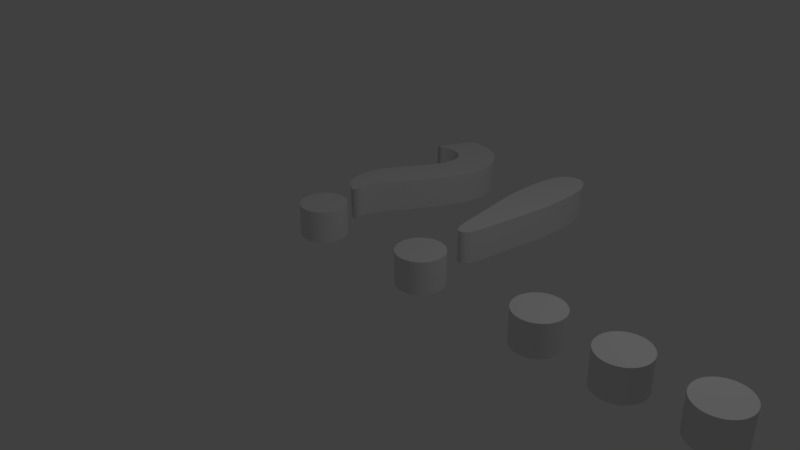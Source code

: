 # Source: 3DICO.blend  (saved by Blender 2.78.0; exported with 4.5.12 LTS)
import bpy
from mathutils import Matrix  # noqa: F401  (used for matrix-valued properties, if any)

bpy.ops.wm.read_factory_settings(use_empty=True)
scene = bpy.context.scene
scene.name = 'Scene'

# ---- collections
col_collection_1 = bpy.data.collections.new('Collection 1'); scene.collection.children.link(col_collection_1)

# ---- world
world_world = bpy.data.worlds.new('World'); scene.world = world_world
world_world.color = (0.05088, 0.05088, 0.05088)
world_world.use_sun_shadow = False
world_world.sun_shadow_jitter_overblur = 0.0
world_world.cycles.sampling_method = 'MANUAL'

# ---- cameras
cam_camera = bpy.data.cameras.new('Camera')
cam_camera.clip_end = 100.0
cam_camera.lens = 35.0
cam_camera.sensor_width = 32.0
cam_camera.sensor_height = 18.0
cam_camera.ortho_scale = 7.314
cam_camera.dof.focus_distance = 0.0
cam_camera.dof.aperture_fstop = 128.0

# ---- lights
light_lamp = bpy.data.lights.new('Lamp', 'POINT')
light_lamp.transmission_factor = 0.0
light_lamp.cutoff_distance = 30.0
light_lamp.energy = 100.0
light_lamp.shadow_buffer_clip_start = 1.001
light_lamp.shadow_soft_size = 0.1
light_lamp.shadow_maximum_resolution = 0.006
light_lamp.use_absolute_resolution = True

# ---- curves / text
txt_text_003 = bpy.data.curves.new('Text.003', 'FONT')
txt_text_003.dimensions = '2D'
txt_text_003.body = '?'
txt_text_003.use_path_clamp = True
txt_text_003.bevel_resolution = 0
txt_text_003.offset = 0.006
txt_text_003.extrude = 0.046
txt_text_002 = bpy.data.curves.new('Text.002', 'FONT')
txt_text_002.dimensions = '2D'
txt_text_002.body = 'OPEN'
txt_text_002.use_path_clamp = True
txt_text_002.bevel_resolution = 0
txt_text_002.offset = 0.006
txt_text_002.extrude = 0.046
txt_text_001 = bpy.data.curves.new('Text.001', 'FONT')
txt_text_001.dimensions = '2D'
txt_text_001.body = '...'
txt_text_001.use_path_clamp = True
txt_text_001.bevel_resolution = 0
txt_text_001.offset = 0.006
txt_text_001.extrude = 0.046
txt_text = bpy.data.curves.new('Text', 'FONT')
txt_text.dimensions = '2D'
txt_text.body = '!'
txt_text.use_path_clamp = True
txt_text.bevel_resolution = 0
txt_text.offset = 0.006
txt_text.extrude = 0.046

# ---- objects
ob_text_003 = bpy.data.objects.new('Text.003', txt_text_003)
ob_text_002 = bpy.data.objects.new('Text.002', txt_text_002)
ob_text_001 = bpy.data.objects.new('Text.001', txt_text_001)
ob_text = bpy.data.objects.new('Text', txt_text)
ob_lamp = bpy.data.objects.new('Lamp', light_lamp)
ob_camera = bpy.data.objects.new('Camera', cam_camera)

# ---- transforms, parenting, visibility, modifiers, constraints
ob_text_003.location = (-2.0, 0.0, 0.0)
ob_text_003.scale = (5.0, 5.0, 5.0)
ob_text_003.lineart.crease_threshold = 0.0
ob_text_002.location = (6.0, 0.0, 0.0)
ob_text_002.scale = (5.0, 5.0, 5.0)
ob_text_002.lineart.crease_threshold = 0.0
ob_text_001.location = (2.0, 0.0, 0.0)
ob_text_001.scale = (5.0, 5.0, 5.0)
ob_text_001.lineart.crease_threshold = 0.0
ob_text.location = (0.0, 0.0, 0.0)
ob_text.scale = (5.0, 5.0, 5.0)
ob_text.lineart.crease_threshold = 0.0
ob_lamp.location = (4.076, 1.005, 5.904)
ob_lamp.rotation_euler = (0.6503, 0.05522, 1.866)
ob_lamp.lock_rotations_4d = False
ob_lamp.empty_display_type = 'ARROWS'
ob_lamp.color = (0.0, 0.0, 0.0, 0.0)
ob_lamp.lineart.crease_threshold = 0.0
ob_camera.location = (7.481, -6.508, 5.344)
ob_camera.rotation_euler = (1.109, 0.0, 0.8149)
ob_camera.lock_rotations_4d = False
ob_camera.empty_display_type = 'ARROWS'
ob_camera.color = (0.0, 0.0, 0.0, 0.0)
ob_camera.display_type = 'WIRE'
ob_camera.lineart.crease_threshold = 0.0

# ---- collection membership
col_collection_1.objects.link(ob_text_003)
col_collection_1.objects.link(ob_text_002)
col_collection_1.objects.link(ob_text_001)
col_collection_1.objects.link(ob_text)
col_collection_1.objects.link(ob_lamp)
col_collection_1.objects.link(ob_camera)

# ---- scene / render settings (as saved in the file)
scene.camera = ob_camera
scene.frame_start = 1; scene.frame_end = 250; scene.frame_set(1)
scene.render.engine = 'BLENDER_EEVEE_NEXT'
scene.render.resolution_percentage = 50
scene.render.dither_intensity = 0.0
scene.cycles.use_denoising = False
scene.cycles.samples = 128
scene.cycles.sampling_pattern = 'TABULATED_SOBOL'
scene.cycles.light_sampling_threshold = 0.0
scene.cycles.use_adaptive_sampling = False
scene.cycles.use_light_tree = False
scene.cycles.blur_glossy = 0.0
scene.cycles.sample_clamp_indirect = 0.0
scene.view_settings.view_transform = 'Standard'
bpy.context.view_layer.update()
